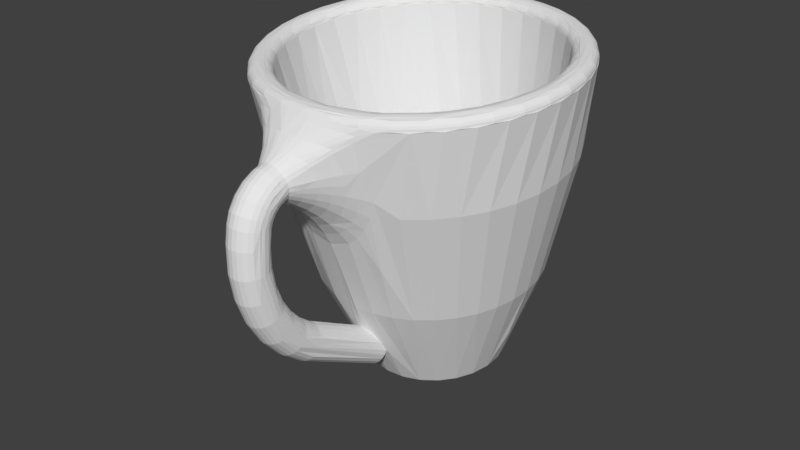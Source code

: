 # Source: Mug.blend  (saved by Blender 2.79.0; exported with 4.5.12 LTS)
import bpy
from mathutils import Matrix  # noqa: F401  (used for matrix-valued properties, if any)

bpy.ops.wm.read_factory_settings(use_empty=True)
scene = bpy.context.scene
scene.name = 'Scene'

# ---- collections
col_collection_1 = bpy.data.collections.new('Collection 1'); scene.collection.children.link(col_collection_1)

# ---- world
world_world = bpy.data.worlds.new('World'); scene.world = world_world
world_world.color = (0.05088, 0.05088, 0.05088)
world_world.use_sun_shadow = False
world_world.sun_shadow_jitter_overblur = 0.0
world_world.cycles.sampling_method = 'MANUAL'

# ---- meshes
me_mug = bpy.data.meshes.new('Mug')
me_mug.from_pydata([(4.555, -9.14, 3.129), (4.698, -9.169, 3.379), (4.364, -9.29, 3.078), (4.608, -9.283, 3.455), (4.486, -9.374, 3.515), (4.761, -8.903, 3.202), (4.751, -9.039, 3.293), (4.303, -9.334, 3.107), (4.339, -9.436, 3.557), (4.23, -9.363, 3.127), (4.179, -9.465, 3.575), (4.151, -9.377, 3.136), (4.015, -9.458, 3.571), (4.07, -9.373, 3.134), (3.858, -9.417, 3.544), (3.992, -9.352, 3.12), (3.72, -9.343, 3.495), (3.924, -9.316, 3.096), (3.869, -9.267, 3.063), (3.609, -9.242, 3.428), (3.532, -9.121, 3.348), (3.679, -9.09, 3.107), (3.495, -8.988, 3.259), (3.501, -8.852, 3.168), (3.56, -8.54, 3.309), (3.67, -8.267, 3.438), (3.744, -8.151, 3.495), (3.835, -8.047, 3.547), (3.963, -6.646, 5.566), (3.948, -7.965, 3.59), (4.012, -7.935, 3.606), (4.128, -6.628, 5.554), (4.081, -7.917, 3.616), (4.153, -7.913, 3.621), (4.224, -7.922, 3.619), (4.293, -7.945, 3.611), (4.356, -7.979, 3.598), (4.465, -8.07, 3.56), (4.56, -8.193, 3.507), (4.64, -8.344, 3.441), (4.677, -6.893, 5.73), (4.701, -8.516, 3.367), (4.741, -7.021, 5.814), (3.81, -7.616, 6.21), (3.678, -7.531, 6.154), (3.578, -7.422, 6.081), (3.514, -7.294, 5.996), (6.611, 0.431, 4.944), (6.039, 0.09146, 5.246), (5.527, -0.2493, 5.642), (5.758, -0.919, 5.411), (5.47, -0.9595, 5.69), (5.723, -1.315, 5.367), (5.442, -1.276, 5.655), (5.638, -1.696, 5.333), (5.372, -1.58, 5.626), (5.479, -2.11, 5.304), (5.241, -1.91, 5.598), (5.274, -2.461, 5.283), (5.073, -2.19, 5.575), (4.782, -2.948, 5.255), (4.667, -2.579, 5.54), (4.241, -3.141, 5.238), (4.219, -2.734, 5.52), (3.696, -3.041, 5.23), (3.767, -2.652, 5.519), (3.186, -2.65, 5.234), (3.348, -2.338, 5.535), (2.771, -1.972, 5.259), (3.008, -1.798, 5.568), (2.631, -1.54, 5.287), (2.893, -1.455, 5.594), (2.559, -1.074, 5.33), (2.834, -1.084, 5.63), (2.56, -0.6018, 5.389), (2.836, -0.7067, 5.676), (2.77, -0.2533, 5.59), (3.188, -0.5891, 6.098), (3.085, -0.8124, 5.985), (3.305, -0.9181, 6.316), (3.304, -1.116, 6.295), (3.493, -1.064, 6.661), (3.507, -1.22, 6.646), (3.337, -1.31, 6.275), (3.559, -1.367, 6.632), (3.402, -1.491, 6.257), (3.218, -1.638, 5.902), (5.089, -0.5834, 6.123), (5.207, -1.003, 5.992), (5.185, -1.243, 5.966), (5.13, -1.473, 5.943), (5.027, -1.724, 5.919), (4.894, -1.937, 5.897), (4.567, -2.237, 5.862), (4.198, -2.358, 5.843), (3.826, -2.292, 5.846), (3.487, -2.049, 5.867), (4.735, -0.9028, 6.677), (4.762, -1.057, 6.662), (4.75, -1.213, 6.647), (4.955, -1.216, 6.298), (4.915, -1.377, 6.282), (4.699, -1.361, 6.633), (4.839, -1.553, 6.263), (4.614, -1.492, 6.62), (4.739, -1.706, 6.246), (4.499, -1.598, 6.61), (4.483, -1.926, 6.218), (4.362, -1.673, 6.602), (4.21, -1.713, 6.598), (4.179, -2.018, 6.204), (4.053, -1.713, 6.598), (3.9, -1.676, 6.602), (3.871, -1.966, 6.208), (3.762, -1.602, 6.609), (3.603, -1.784, 6.228), (3.646, -1.497, 6.619), (3.518, -0.9099, 6.676), (2.273, 0.08944, 5.165), (2.258, -1.069, 5.054), (2.345, -1.633, 5.004), (2.51, -2.156, 4.977), (2.735, -2.61, 4.967), (3.003, -2.981, 4.969), (3.299, -3.263, 4.975), (3.613, -3.456, 4.983), (4.265, -3.575, 4.999), (4.911, -3.34, 5.01), (5.215, -3.089, 5.016), (5.496, -2.748, 5.024), (5.739, -2.323, 5.039), (5.927, -1.821, 5.067), (6.069, -0.8821, 5.157), (1.708, 0.431, 4.832), (3.149, -3.663, 4.761), (3.519, -3.892, 4.781), (4.29, -4.032, 4.807), (5.052, -3.752, 4.808), (5.409, -3.454, 4.803), (5.737, -3.05, 4.799), (6.019, -2.546, 4.805), (6.236, -1.954, 4.829), (3.129, -1.378, 5.924), (2.091, 0.5144, 5.012), (2.282, 0.2963, 5.149), (2.79, -0.09044, 5.571), (3.227, -0.4461, 6.09), (3.582, -0.7616, 6.691), (3.683, -0.6345, 6.703), (3.373, -0.3504, 6.16), (3.008, -0.01835, 5.684), (2.596, 0.3577, 5.283), (2.596, 0.587, 5.179), (3.0, 0.4132, 5.407), (3.694, 0.6539, 5.372), (4.607, 0.6538, 5.392), (4.527, 0.4659, 5.555), (4.862, 0.4507, 5.527), (4.418, 0.1163, 5.908), (4.664, 0.09749, 5.883), (4.313, -0.1934, 6.298), (4.475, -0.2133, 6.282), (4.285, -0.4735, 6.718), (4.436, -0.5333, 6.713), (3.813, -0.537, 6.712), (3.572, -0.2687, 6.226), (3.298, 0.04902, 5.789), (3.678, 0.1014, 5.873), (3.857, 0.1149, 5.897), (3.963, -0.4754, 6.718), (3.826, -0.21, 6.278), (3.945, -0.1954, 6.292), (4.2, 0.123, 5.914), (4.124, -0.4538, 6.72), (4.17, -0.1865, 6.302), (4.567, -0.6294, 6.703), (4.806, -0.3023, 6.212), (4.621, -0.2434, 6.258), (4.881, 0.07008, 5.846), (5.158, 0.4284, 5.485), (5.028, 0.6389, 5.36), (4.954, -0.3747, 6.16), (4.669, -0.7552, 6.691), (5.068, -0.4555, 6.104), (5.537, -0.09757, 5.607), (6.075, 0.2872, 5.21), (6.221, 0.5142, 5.106), (5.829, 0.3382, 5.311), (5.711, 0.5867, 5.249), (5.528, 0.3866, 5.404), (5.395, 0.616, 5.311), (5.151, 0.01945, 5.774), (5.367, -0.03809, 5.693), (-0.9136, 0.7529, -0.9408), (-0.9605, 0.7322, -0.9224), (-0.9982, 0.7529, 0.0), (-1.041, 0.7322, 3.253e-16), (-0.9605, 0.7322, 0.9224), (-1.107, 0.6817, 3.293e-16), (-1.025, 0.6817, 0.9338), (-1.157, 0.616, 3.324e-16), (-1.075, 0.616, 0.9426), (-1.189, 0.5394, 3.343e-16), (-1.106, 0.5394, 0.9481), (-1.2, 0.4572, 3.35e-16), (-1.117, 0.4572, 0.95), (-1.193, 0.431, 0.2572), (-1.067, 0.431, 1.192), (-0.7209, 0.7322, -1.817), (-0.6623, 0.7529, -1.851), (-0.3296, 0.7322, -2.656), (0.2015, 0.7322, -3.414), (0.3028, 0.7529, -3.467), (0.8563, 0.7322, -4.069), (1.615, 0.7322, -4.6), (1.774, 0.7529, -4.64), (2.454, 0.7322, -4.992), (3.348, 0.7322, -5.231), (3.563, 0.7529, -5.221), (4.271, 0.7322, -5.312), (4.507, 0.7529, -5.264), (5.193, 0.7322, -5.231), (5.443, 0.7529, -5.137), (6.088, 0.7322, -4.992), (6.342, 0.7529, -4.845), (6.927, 0.7322, -4.6), (7.173, 0.7529, -4.397), (7.685, 0.7322, -4.069), (7.912, 0.7529, -3.808), (8.34, 0.7322, -3.414), (8.533, 0.7529, -3.097), (8.871, 0.7322, -2.656), (9.018, 0.7529, -2.286), (9.262, 0.7322, -1.817), (9.35, 0.7529, -1.402), (9.502, 0.7322, -0.9224), (9.519, 0.7529, -0.4723), (9.583, 0.7322, 3.253e-16), (9.519, 0.7529, 0.4723), (9.502, 0.7322, 0.9224), (9.35, 0.7529, 1.402), (9.262, 0.7322, 1.817), (9.018, 0.7529, 2.286), (8.871, 0.7322, 2.656), (8.34, 0.7322, 3.414), (7.912, 0.7529, 3.808), (7.685, 0.7322, 4.069), (6.927, 0.7322, 4.6), (6.342, 0.7529, 4.845), (6.088, 0.7322, 4.992), (5.193, 0.7322, 5.231), (4.507, 0.7529, 5.264), (4.271, 0.7322, 5.312), (3.563, 0.7529, 5.221), (3.348, 0.7322, 5.231), (2.643, 0.7529, 5.011), (2.454, 0.7322, 4.992), (1.774, 0.7529, 4.64), (1.615, 0.7322, 4.6), (0.9856, 0.7529, 4.119), (0.8563, 0.7322, 4.069), (0.3028, 0.7529, 3.467), (0.2015, 0.7322, 3.414), (-0.2524, 0.7529, 2.702), (-0.3296, 0.7322, 2.656), (-0.6623, 0.7529, 1.851), (-0.7209, 0.7322, 1.817), (-0.9136, 0.7529, 0.9408), (0.9159, 0.431, 4.32), (1.535, 0.4572, 4.738), (1.541, 0.5394, 4.728), (2.414, 0.616, 5.101), (2.431, 0.6817, 5.053), (3.337, 0.6817, 5.296), (4.271, 0.6817, 5.378), (5.205, 0.6817, 5.296), (6.127, 0.616, 5.101), (6.11, 0.6817, 5.053), (6.138, 0.5394, 5.131), (7.426, 0.431, 4.468), (7.006, 0.4572, 4.738), (7.001, 0.5394, 4.728), (6.985, 0.616, 4.701), (6.96, 0.6817, 4.657), (7.787, 0.4572, 4.191), (8.147, 0.431, 3.859), (8.462, 0.4572, 3.517), (8.752, 0.431, 3.136), (9.009, 0.4572, 2.735), (9.224, 0.431, 2.319), (9.412, 0.4572, 1.871), (9.549, 0.431, 1.434), (9.658, 0.4572, 0.95), (9.717, 0.431, 0.5052), (9.741, 0.4572, 3.35e-16), (9.723, 0.431, -0.4381), (9.658, 0.4572, -0.95), (9.566, 0.431, -1.368), (9.412, 0.4572, -1.871), (9.253, 0.431, -2.258), (9.009, 0.4572, -2.735), (8.79, 0.431, -3.081), (8.462, 0.4572, -3.517), (8.194, 0.431, -3.811), (7.787, 0.4572, -4.191), (7.481, 0.431, -4.429), (7.006, 0.4572, -4.738), (6.672, 0.431, -4.914), (6.142, 0.4572, -5.141), (5.792, 0.431, -5.254), (5.221, 0.4572, -5.388), (4.866, 0.431, -5.437), (4.271, 0.4572, -5.471), (3.923, 0.431, -5.459), (3.321, 0.4572, -5.388), (2.99, 0.431, -5.318), (2.4, 0.4572, -5.141), (2.096, 0.431, -5.019), (1.535, 0.4572, -4.738), (1.266, 0.431, -4.57), (0.7542, 0.4572, -4.191), (0.525, 0.431, -3.986), (0.07994, 0.4572, -3.517), (-0.1042, 0.431, -3.283), (-0.467, 0.4572, -2.735), (-0.6032, 0.431, -2.482), (-0.87, 0.4572, -1.871), (-0.9573, 0.431, -1.608), (-1.117, 0.4572, -0.95), (-1.156, 0.431, -0.6855), (-0.87, 0.4572, 1.871), (-0.7831, 0.431, 2.092), (-0.467, 0.4572, 2.735), (-0.3485, 0.431, 2.929), (0.07994, 0.4572, 3.517), (0.2235, 0.431, 3.679), (0.7542, 0.4572, 4.191), (4.271, 0.6817, -5.378), (3.337, 0.6817, -5.296), (2.431, 0.6817, -5.053), (1.582, 0.6817, -4.657), (0.814, 0.6817, -4.12), (0.1512, 0.6817, -3.457), (-0.3865, 0.6817, -2.689), (-0.7827, 0.6817, -1.839), (-1.025, 0.6817, -0.9338), (4.271, 0.616, -5.428), (3.328, 0.616, -5.346), (2.414, 0.616, -5.101), (1.557, 0.616, -4.701), (0.7816, 0.616, -4.158), (0.1125, 0.616, -3.489), (-0.4302, 0.616, -2.714), (-0.8301, 0.616, -1.857), (-1.075, 0.616, -0.9426), (5.205, 0.6817, -5.296), (6.11, 0.6817, -5.053), (6.96, 0.6817, -4.657), (7.727, 0.6817, -4.12), (8.39, 0.6817, -3.457), (8.928, 0.6817, -2.689), (9.324, 0.6817, -1.839), (9.567, 0.6817, -0.9338), (9.648, 0.6817, 3.293e-16), (9.567, 0.6817, 0.9338), (9.324, 0.6817, 1.839), (8.928, 0.6817, 2.689), (8.39, 0.6817, 3.457), (7.727, 0.6817, 4.12), (4.271, 0.5394, -5.46), (3.323, 0.5394, -5.377), (2.403, 0.5394, -5.131), (1.541, 0.5394, -4.728), (0.7612, 0.5394, -4.183), (0.08822, 0.5394, -3.51), (-0.4577, 0.5394, -2.73), (-0.8599, 0.5394, -1.867), (-1.106, 0.5394, -0.9481), (5.213, 0.616, -5.346), (6.127, 0.616, -5.101), (6.985, 0.616, -4.701), (7.76, 0.616, -4.158), (8.429, 0.616, -3.489), (8.972, 0.616, -2.714), (9.372, 0.616, -1.857), (9.616, 0.616, -0.9426), (9.699, 0.616, 3.324e-16), (9.616, 0.616, 0.9426), (9.372, 0.616, 1.857), (8.972, 0.616, 2.714), (8.429, 0.616, 3.489), (7.76, 0.616, 4.158), (5.219, 0.5394, -5.377), (6.138, 0.5394, -5.131), (7.001, 0.5394, -4.728), (7.78, 0.5394, -4.183), (8.453, 0.5394, -3.51), (8.999, 0.5394, -2.73), (9.401, 0.5394, -1.867), (9.648, 0.5394, -0.9481), (9.731, 0.5394, 3.343e-16), (9.648, 0.5394, 0.9481), (9.401, 0.5394, 1.867), (8.999, 0.5394, 2.73), (8.453, 0.5394, 3.51), (7.78, 0.5394, 4.183), (1.582, 0.6817, 4.657), (1.557, 0.616, 4.701), (0.7816, 0.616, 4.158), (0.7612, 0.5394, 4.183), (0.08822, 0.5394, 3.51), (0.814, 0.6817, 4.12), (0.1125, 0.616, 3.489), (-0.4577, 0.5394, 2.73), (0.1512, 0.6817, 3.457), (-0.4302, 0.616, 2.714), (-0.8599, 0.5394, 1.867), (-0.3865, 0.6817, 2.689), (-0.8301, 0.616, 1.857), (-0.7827, 0.6817, 1.839), (1.789, -10.45, 0.6371), (1.709, -10.45, 0.0), (0.2904, -6.889, 2.437e-16), (0.3508, -6.889, -0.6912), (-0.8115, -2.534, 3.112e-16), (-0.7343, -2.534, -0.8825), (2.026, -10.45, 1.234), (1.222, -6.889, 2.559), (1.712, -6.889, 3.049), (2.281, -6.889, 3.447), (5.847, -4.731, 4.331), (6.812, -2.534, 4.401), (7.538, -2.534, 3.893), (2.403, -10.45, 1.754), (2.898, -10.45, 2.163), (3.479, -10.45, 2.436), (3.275, -6.889, 3.854), (4.11, -10.45, 2.557), (4.122, -9.287, 3.077), (4.751, -10.45, 2.516), (4.827, -8.997, 3.153), (4.962, -6.889, 3.92), (4.271, -6.889, 3.98), (5.362, -10.45, 2.318), (5.904, -10.45, 1.974), (7.32, -6.889, 2.559), (7.718, -6.889, 1.99), (9.047, -2.534, 1.738), (9.276, -2.534, 0.8825), (6.343, -10.45, 1.506), (8.011, -6.889, 1.361), (9.353, -2.534, 3.112e-16), (6.653, -10.45, 0.9431), (8.191, -6.889, 0.6912), (9.276, -2.534, -0.8825), (6.812, -10.45, 0.3211), (7.472, -8.997, 1.96e-16), (6.812, -10.45, -0.3211), (6.653, -10.45, -0.9431), (7.718, -6.889, -1.99), (7.32, -6.889, -2.559), (7.538, -2.534, -3.893), (6.812, -2.534, -4.401), (6.343, -10.45, -1.506), (6.829, -6.889, -3.049), (6.009, -2.534, -4.776), (5.904, -10.45, -1.974), (6.261, -6.889, -3.447), (5.153, -2.534, -5.005), (5.362, -10.45, -2.318), (4.751, -10.45, -2.516), (4.271, -6.889, -3.98), (3.58, -6.889, -3.92), (2.533, -2.534, -4.776), (1.73, -2.534, -4.401), (4.11, -10.45, -2.557), (3.715, -8.997, -3.153), (2.909, -6.889, -3.74), (1.004, -2.534, -3.893), (3.479, -10.45, -2.436), (2.281, -6.889, -3.447), (0.3775, -2.534, -3.267), (2.898, -10.45, -2.163), (2.213, -8.997, -2.452), (2.403, -10.45, -1.754), (2.026, -10.45, -1.234), (0.5304, -6.889, -1.361), (1.789, -10.45, -0.6371), (1.004, -2.534, 3.893), (0.3775, -2.534, 3.267), (-0.1306, -2.534, 2.541), (-0.505, -2.534, 1.738), (-0.7343, -2.534, 0.8825), (4.962, -6.889, -3.92), (5.632, -6.889, -3.74), (4.271, -2.534, -5.082), (3.388, -2.534, -5.005), (0.3508, -6.889, 0.6912), (0.5304, -6.889, 1.361), (0.8236, -6.889, 1.99), (5.632, -6.889, 3.74), (6.261, -6.889, 3.447), (6.829, -6.889, 3.049), (8.164, -2.534, 3.267), (8.672, -2.534, 2.541), (8.251, -6.889, 2.437e-16), (9.047, -2.534, -1.738), (8.191, -6.889, -0.6912), (8.011, -6.889, -1.361), (8.672, -2.534, -2.541), (8.164, -2.534, -3.267), (1.712, -6.889, -3.049), (-0.1306, -2.534, -2.541), (1.222, -6.889, -2.559), (0.8236, -6.889, -1.99), (-0.505, -2.534, -1.738), (4.762, -6.922, 6.228), (4.677, -7.171, 6.426), (4.577, -7.274, 6.508), (4.445, -7.352, 6.571), (4.292, -7.402, 6.61), (4.128, -7.419, 6.624), (3.963, -7.402, 6.61), (3.81, -7.352, 6.571), (3.678, -7.274, 6.508), (3.578, -7.171, 6.426), (3.578, -6.674, 6.03), (3.678, -6.571, 5.948), (3.81, -6.493, 5.885), (3.963, -6.443, 5.845), (4.128, -6.426, 5.832), (4.292, -6.443, 5.845), (4.445, -6.493, 5.885), (4.577, -6.571, 5.948), (4.677, -6.674, 6.03), (4.741, -1.925, 7.907), (4.762, -1.973, 7.75), (4.741, -2.022, 7.593), (4.677, -2.571, 7.57), (4.677, -2.068, 7.447), (4.577, -2.595, 7.44), (4.577, -2.107, 7.321), (4.445, -2.613, 7.341), (4.445, -2.136, 7.225), (4.292, -2.624, 7.279), (4.292, -2.155, 7.164), (4.128, -2.628, 7.257), (4.128, -2.162, 7.143), (3.963, -2.624, 7.279), (3.963, -2.155, 7.164), (3.81, -2.613, 7.341), (3.81, -2.136, 7.225), (3.678, -2.595, 7.44), (3.678, -2.107, 7.321), (3.578, -2.571, 7.57), (3.578, -2.068, 7.447), (3.514, -2.022, 7.593), (3.493, -1.973, 7.75), (3.514, -1.925, 7.907), (3.578, -2.458, 8.195), (3.578, -1.879, 8.053), (3.678, -2.434, 8.324), (3.678, -1.84, 8.179), (3.81, -2.416, 8.423), (3.81, -1.81, 8.275), (3.963, -2.405, 8.486), (3.963, -1.792, 8.336), (4.128, -2.401, 8.507), (4.128, -1.785, 8.356), (4.292, -2.405, 8.486), (4.292, -1.792, 8.336), (4.445, -2.416, 8.423), (4.445, -1.81, 8.275), (4.577, -2.434, 8.324), (4.577, -1.84, 8.179), (4.677, -2.458, 8.195), (4.677, -1.879, 8.053), (4.128, -3.334, 7.321), (4.128, -4.04, 7.257), (3.963, -4.044, 7.279), (3.963, -4.731, 7.089), (3.81, -4.753, 7.148), (3.81, -5.406, 6.834), (3.678, -5.458, 6.921), (3.678, -6.058, 6.484), (3.578, -6.145, 6.583), (4.292, -3.334, 7.343), (4.292, -4.044, 7.279), (4.128, -4.724, 7.069), (4.292, -4.731, 7.089), (4.128, -5.362, 6.761), (4.292, -5.374, 6.78), (4.128, -5.936, 6.344), (4.292, -5.95, 6.361), (3.963, -3.334, 7.343), (3.963, -5.95, 6.361), (3.963, -5.374, 6.78), (4.445, -3.334, 7.406), (4.445, -4.055, 7.341), (4.445, -4.753, 7.148), (4.445, -5.406, 6.834), (4.445, -5.992, 6.408), (4.577, -3.334, 7.507), (4.577, -4.073, 7.44), (4.577, -4.789, 7.243), (4.577, -5.458, 6.921), (4.577, -6.058, 6.484), (4.677, -3.334, 7.638), (4.677, -4.097, 7.57), (4.677, -4.835, 7.366), (4.677, -5.525, 7.034), (4.677, -6.145, 6.583), (4.741, -3.334, 7.792), (4.741, -4.889, 7.509), (4.741, -6.246, 6.699), (4.762, -3.334, 7.956), (4.762, -4.947, 7.663), (4.741, -3.334, 8.12), (4.741, -5.004, 7.817), (4.741, -6.462, 6.946), (4.677, -3.334, 8.273), (4.677, -4.21, 8.195), (4.677, -5.058, 7.961), (4.677, -5.851, 7.579), (4.677, -6.563, 7.062), (4.577, -3.334, 8.405), (4.577, -4.234, 8.324), (4.577, -5.104, 8.084), (4.577, -5.918, 7.692), (4.577, -6.649, 7.161), (4.445, -3.334, 8.506), (4.445, -4.252, 8.423), (4.445, -5.14, 8.178), (4.445, -5.97, 7.778), (4.445, -6.716, 7.237), (4.292, -3.334, 8.569), (4.292, -4.263, 8.486), (4.292, -5.162, 8.238), (4.292, -6.003, 7.833), (4.292, -6.757, 7.285), (4.128, -3.334, 8.591), (4.128, -4.267, 8.507), (4.128, -5.17, 8.258), (4.128, -6.014, 7.851), (4.128, -6.772, 7.301), (3.963, -3.334, 8.569), (3.963, -4.263, 8.486), (3.963, -5.162, 8.238), (3.963, -6.003, 7.833), (3.963, -6.757, 7.285), (3.81, -3.334, 8.506), (3.81, -4.252, 8.423), (3.81, -5.14, 8.178), (3.81, -5.97, 7.778), (3.81, -6.716, 7.237), (3.678, -3.334, 8.405), (3.678, -4.234, 8.324), (3.678, -5.104, 8.084), (3.678, -5.918, 7.692), (3.678, -6.649, 7.161), (3.578, -3.334, 8.273), (3.578, -4.21, 8.195), (3.578, -5.058, 7.961), (3.578, -5.851, 7.579), (3.578, -6.563, 7.062), (3.514, -3.334, 8.12), (3.514, -4.183, 8.044), (3.514, -5.004, 7.817), (3.514, -5.772, 7.447), (3.514, -6.462, 6.946), (3.493, -3.334, 7.956), (3.493, -4.947, 7.663), (3.493, -6.354, 6.823), (3.514, -3.334, 7.792), (3.514, -4.889, 7.509), (3.514, -6.246, 6.699), (3.578, -3.334, 7.638), (3.578, -4.097, 7.57), (3.578, -4.835, 7.366), (3.578, -5.525, 7.034), (3.678, -3.334, 7.507), (3.678, -4.073, 7.44), (3.678, -4.789, 7.243), (3.81, -3.334, 7.406), (3.81, -4.055, 7.341), (3.81, -5.992, 6.408), (4.741, -1.633, 7.779), (4.677, -1.556, 7.912), (4.577, -1.49, 8.026), (4.445, -1.44, 8.113), (4.292, -1.408, 8.168), (4.128, -1.397, 8.187), (3.963, -1.408, 8.168), (3.81, -1.44, 8.113), (3.678, -1.49, 8.026), (3.578, -1.556, 7.912), (3.514, -1.633, 7.779), (3.514, -1.797, 7.494), (3.578, -1.874, 7.362), (3.678, -1.939, 7.248), (3.81, -1.99, 7.16), (3.963, -2.022, 7.105), (4.128, -2.032, 7.087), (4.292, -2.022, 7.105), (4.445, -1.99, 7.16), (4.577, -1.939, 7.248), (4.677, -1.874, 7.362), (4.741, -1.797, 7.494), (3.578, -0.8165, 6.948), (3.678, -0.6894, 6.982), (3.81, -0.592, 7.008), (3.963, -0.5307, 7.024), (4.128, -0.5098, 7.03), (4.292, -0.5307, 7.024), (4.445, -0.592, 7.008), (4.577, -0.6894, 6.982), (4.677, -0.8165, 6.948), (4.741, -1.282, 6.823), (4.677, -1.43, 6.783), (4.577, -1.557, 6.749), (4.445, -1.654, 6.723), (4.292, -1.716, 6.707), (4.128, -1.737, 6.701), (3.963, -1.716, 6.707), (3.81, -1.654, 6.723), (3.678, -1.557, 6.749), (3.578, -1.43, 6.783), (3.514, -1.282, 6.823), (3.493, -1.123, 6.866), (3.514, -0.9644, 6.908), (4.128, -1.901, 6.986), (4.292, -1.886, 7.001), (4.292, -1.781, 6.865), (4.445, -1.726, 6.897), (4.128, -1.8, 6.854), (3.963, -1.886, 7.001), (3.963, -1.781, 6.865), (4.445, -1.841, 7.046), (4.577, -1.769, 7.117), (4.577, -1.639, 6.947), (4.677, -1.676, 7.21), (4.677, -1.525, 7.013), (4.741, -1.568, 7.319), (4.741, -1.392, 7.09), (4.762, -1.452, 7.435), (4.741, -1.336, 7.551), (4.741, -1.108, 7.254), (4.677, -1.227, 7.659), (4.677, -0.9751, 7.331), (4.577, -1.134, 7.752), (4.577, -0.8612, 7.396), (4.445, -1.063, 7.824), (4.445, -0.7738, 7.447), (4.292, -1.018, 7.869), (4.292, -0.7188, 7.478), (4.128, -1.003, 7.884), (4.128, -0.7001, 7.489), (3.963, -1.018, 7.869), (3.963, -0.7188, 7.478), (3.81, -1.063, 7.824), (3.81, -0.7738, 7.447), (3.678, -1.134, 7.752), (3.678, -0.8612, 7.396), (3.578, -1.227, 7.659), (3.578, -0.9751, 7.331), (3.514, -1.336, 7.551), (3.514, -1.108, 7.254), (3.514, -1.392, 7.09), (3.578, -1.676, 7.21), (3.578, -1.525, 7.013), (3.678, -1.769, 7.117), (3.678, -1.639, 6.947), (3.81, -1.841, 7.046), (3.81, -1.726, 6.897), (-0.4649, 0.7264, -0.8853), (-0.6571, 0.7716, -0.2093), (-0.547, 0.7264, 0.0), (-0.6216, 0.7716, 0.6265), (-0.4649, 0.7264, 0.8853), (-0.4454, 0.7716, 1.444), (-0.2216, 0.7264, 1.74), (-0.1335, 0.7716, 2.221), (0.1747, 0.7264, 2.536), (0.3052, 0.7716, 2.933), (0.7104, 0.7264, 3.246), (0.8579, 0.7716, 3.561), (1.367, 0.7264, 3.845), (1.509, 0.7716, 4.086), (2.123, 0.7264, 4.313), (2.952, 0.7264, 4.634), (3.028, 0.7716, 4.773), (3.826, 0.7264, 4.797), (4.689, 0.7716, 4.915), (3.841, 0.79, 5.054), (3.829, 0.7716, 5.193), (4.713, 0.7716, 5.193), (-0.2216, 0.7264, -1.74), (-0.3059, 0.7716, -1.839), (0.1747, 0.7264, -2.536), (0.5682, 0.7716, -3.259), (0.4633, 0.79, -3.351), (1.729, 0.7716, -4.55), (3.39, 0.7716, -5.137), (4.271, 0.7716, -5.212), (5.152, 0.7716, -5.137), (6.007, 0.7716, -4.914), (6.813, 0.7716, -4.55), (7.545, 0.7716, -4.055), (8.183, 0.7716, -3.443), (8.709, 0.7716, -2.733), (9.107, 0.7716, -1.943), (9.366, 0.7716, -1.098), (9.478, 0.7716, -0.2212), (9.44, 0.7716, 0.662), (8.925, 0.7716, 2.346), (7.873, 0.7716, 3.767), (6.418, 0.7716, 4.749), (6.36, 0.79, 4.622), (5.584, 0.7716, 5.044), (5.549, 0.79, 4.908), (0.7104, 0.7264, -3.246), (1.797, 0.79, -4.428), (1.367, 0.7264, -3.845), (1.865, 0.7716, -4.306), (2.123, 0.7264, -4.313), (2.628, 0.7716, -4.651), (3.414, 0.79, -4.999), (2.952, 0.7264, -4.634), (3.437, 0.7716, -4.861), (4.271, 0.79, -5.072), (3.826, 0.7264, -4.797), (4.271, 0.7716, -4.932), (5.128, 0.79, -4.999), (4.715, 0.7264, -4.797), (5.104, 0.7716, -4.861), (5.589, 0.7264, -4.634), (5.914, 0.7716, -4.651), (6.744, 0.79, -4.428), (6.418, 0.7264, -4.313), (6.676, 0.7716, -4.306), (7.174, 0.7264, -3.845), (8.078, 0.79, -3.351), (7.831, 0.7264, -3.246), (7.973, 0.7716, -3.259), (8.59, 0.79, -2.659), (8.367, 0.7264, -2.536), (8.847, 0.7716, -1.839), (8.763, 0.7264, -1.74), (9.006, 0.7264, -0.8853), (9.199, 0.7716, -0.2093), (9.088, 0.7264, 0.0), (9.163, 0.7716, 0.6265), (9.006, 0.7264, 0.8853), (8.987, 0.7716, 1.444), (8.763, 0.7264, 1.74), (8.675, 0.7716, 2.221), (8.367, 0.7264, 2.536), (8.236, 0.7716, 2.933), (7.831, 0.7264, 3.246), (7.682, 0.7716, 3.562), (7.174, 0.7264, 3.845), (6.418, 0.7264, 4.313), (6.302, 0.7716, 4.494), (5.589, 0.7264, 4.634), (4.715, 0.7264, 4.797), (-0.8989, 0.7716, 0.662), (-0.9364, 0.7716, -0.2212), (-0.8241, 0.7716, -1.098), (-0.5653, 0.7716, -1.943), (0.3584, 0.7716, -3.443), (-0.7127, 0.7716, 1.526), (-0.3831, 0.7716, 2.346), (0.08043, 0.7716, 3.099), (0.6645, 0.7716, 3.763), (1.352, 0.7716, 4.318), (2.124, 0.7716, 4.749), (2.957, 0.7716, 5.044), (-0.7968, 0.79, -0.2153), (-0.7603, 0.79, 0.6442), (-0.2583, 0.79, 2.283), (0.7612, 0.79, 3.662), (2.182, 0.79, 4.622), (2.993, 0.79, 4.908), (-0.4356, 0.79, -1.891), (9.229, 0.79, -1.069), (9.302, 0.79, 0.6442), (8.8, 0.79, 2.283), (8.349, 0.79, 3.016), (7.778, 0.79, 3.664), (-0.296, 0.4721, -0.8802), (-0.3477, 0.5285, -0.6256), (-0.3801, 0.4721, 0.0), (-0.3852, 0.5285, 0.2091), (-0.296, 0.4721, 0.8802), (-0.273, 0.5285, 1.037), (-0.04693, 0.4721, 1.729), (-0.0148, 0.5285, 1.832), (0.3582, 0.4721, 2.514), (0.3811, 0.5285, 2.568), (0.9048, 0.4721, 3.209), (0.8985, 0.5285, 3.217), (1.531, 0.5285, 3.771), (0.8767, 0.605, 3.24), (1.513, 0.605, 3.796), (0.8414, 0.6708, 3.276), (1.483, 0.6708, 3.837), (0.795, 0.7213, 3.323), (1.444, 0.7213, 3.89), (-0.1617, 0.5285, -1.44), (-0.04693, 0.4721, -1.729), (0.1666, 0.5285, -2.209), (0.3582, 0.4721, -2.514), (0.6269, 0.5285, -2.906), (0.9048, 0.4721, -3.209), (1.204, 0.5285, -3.51), (1.573, 0.4721, -3.788), (1.88, 0.5285, -4.001), (2.339, 0.4721, -4.231), (2.633, 0.5285, -4.363), (3.174, 0.4721, -4.52), (3.439, 0.5285, -4.586), (4.049, 0.4721, -4.646), (4.271, 0.5285, -4.661), (4.933, 0.4721, -4.603), (5.103, 0.5285, -4.586), (5.792, 0.4721, -4.395), (5.908, 0.5285, -4.363), (6.596, 0.4721, -4.028), (6.661, 0.5285, -4.001), (7.316, 0.4721, -3.515), (7.337, 0.5285, -3.51), (7.915, 0.5285, -2.906), (7.939, 0.605, -2.926), (8.403, 0.605, -2.224), (8.447, 0.6708, -2.247), (8.781, 0.6708, -1.466), (8.971, 0.6708, -0.6366), (8.733, 0.605, -1.45), (8.921, 0.605, -0.6299), (8.703, 0.5285, -1.44), (8.889, 0.5285, -0.6256), (8.733, 0.4721, -1.31), (8.901, 0.4721, -0.4421), (7.927, 0.4721, -2.875), (8.375, 0.5285, -2.209), (8.405, 0.4721, -2.131), (8.927, 0.5285, 0.2091), (8.901, 0.4721, 0.4421), (8.814, 0.5285, 1.037), (8.733, 0.4721, 1.31), (8.556, 0.5285, 1.832), (8.405, 0.4721, 2.131), (8.16, 0.5285, 2.568), (7.927, 0.4721, 2.875), (7.639, 0.5285, 3.221), (7.316, 0.4721, 3.515), (7.01, 0.5285, 3.771), (6.596, 0.4721, 4.028), (6.293, 0.5285, 4.199), (5.792, 0.4721, 4.395), (5.511, 0.5285, 4.493), (4.933, 0.4721, 4.603), (4.689, 0.5285, 4.642), (4.049, 0.4721, 4.646), (3.853, 0.5285, 4.642), (3.174, 0.4721, 4.52), (3.031, 0.5285, 4.493), (2.339, 0.4721, 4.231), (2.249, 0.5285, 4.199), (1.573, 0.4721, 3.788), (-0.5329, 0.7213, 0.2157), (-0.4672, 0.6708, 0.2128), (-0.4291, 0.6708, -0.6366), (-0.3024, 0.7213, -1.486), (-0.2399, 0.6708, -1.466), (0.09429, 0.6708, -2.247), (-0.1919, 0.605, -1.45), (0.1387, 0.605, -2.224), (-0.4172, 0.7213, 1.07), (-0.3531, 0.6708, 1.055), (-0.1508, 0.7213, 1.89), (-0.09036, 0.6708, 1.864), (0.2577, 0.7213, 2.649), (2.184, 0.7213, 4.332), (2.992, 0.7213, 4.635), (3.84, 0.7213, 4.789), (4.702, 0.7213, 4.789), (5.55, 0.7213, 4.635), (5.533, 0.6708, 4.572), (6.329, 0.6708, 4.273), (6.307, 0.605, 4.228), (7.029, 0.605, 3.796), (6.357, 0.7213, 4.332), (7.058, 0.6708, 3.837), (7.662, 0.605, 3.243), (7.097, 0.7213, 3.89), (7.699, 0.6708, 3.278), (8.187, 0.605, 2.585), (7.746, 0.7213, 3.323), (8.229, 0.6708, 2.613), (8.585, 0.605, 1.844), (8.284, 0.7213, 2.649), (8.632, 0.6708, 1.864), (8.845, 0.605, 1.044), (8.895, 0.6708, 1.055), (8.958, 0.605, 0.2105), (9.009, 0.6708, 0.2128), (7.979, 0.6708, -2.957), (7.358, 0.605, -3.534), (7.391, 0.6708, -3.572), (6.677, 0.605, -4.028), (6.703, 0.6708, -4.071), (5.92, 0.605, -4.393), (5.937, 0.6708, -4.44), (5.109, 0.605, -4.617), (5.118, 0.6708, -4.667), (4.271, 0.605, -4.692), (5.129, 0.7213, -4.731), (4.271, 0.7213, -4.809), (3.412, 0.7213, -4.731), (3.424, 0.6708, -4.667), (2.604, 0.6708, -4.44), (2.622, 0.605, -4.393), (1.864, 0.605, -4.028), (1.838, 0.6708, -4.071), (1.183, 0.605, -3.534), (1.15, 0.6708, -3.572), (0.6022, 0.605, -2.926), (0.5627, 0.6708, -2.957), (4.271, 0.6708, -4.743), (3.433, 0.605, -4.617), (-0.3791, 0.605, -0.6299), (-0.4168, 0.605, 0.2105), (-0.3039, 0.605, 1.044), (-0.04396, 0.605, 1.844), (0.3547, 0.605, 2.585), (0.3126, 0.6708, 2.613), (5.519, 0.605, 4.523), (4.696, 0.6708, 4.724), (4.691, 0.605, 4.673), (3.846, 0.6708, 4.724), (3.85, 0.605, 4.673), (3.009, 0.6708, 4.572), (3.022, 0.605, 4.523), (2.213, 0.6708, 4.273), (2.235, 0.605, 4.228), (2.423, -9.765, -0.495), (2.235, -9.481, -0.1887), (2.358, -9.765, 0.0), (2.235, -9.481, 0.1887), (2.423, -9.765, 0.495), (1.518, -7.521, 0.7832), (1.709, -7.521, 1.276), (0.3613, -3.45, 1.112), (0.6322, -3.45, 1.812), (2.614, -9.765, -0.9564), (1.518, -7.521, -0.7832), (1.421, -7.521, -0.2641), (0.3613, -3.45, -1.112), (0.2234, -3.45, -0.375), (2.639, -9.481, -1.232), (2.918, -9.765, -1.352), (3.314, -9.765, -1.656), (3.532, -9.481, -1.907), (3.237, -7.521, -2.669), (3.745, -7.521, -2.813), (3.621, -5.507, -3.476), (4.271, -5.507, -3.536), (4.271, -3.45, -4.065), (5.018, -3.45, -3.995), (8.318, -3.45, -0.375), (8.318, -3.45, 0.375), (7.121, -7.521, -0.2641), (7.121, -7.521, 0.2641), (6.307, -9.481, -0.1887), (6.307, -9.481, 0.1887), (6.183, -9.765, 0.0), (6.118, -9.765, 0.495), (3.776, -9.765, -1.848), (3.895, -9.481, -2.01), (4.271, -7.521, -2.862), (5.739, -3.45, -3.79), (4.271, -9.765, -1.913), (4.797, -7.521, -2.813), (6.411, -3.45, -3.456), (4.766, -9.765, -1.848), (5.009, -9.481, -1.907), (5.227, -9.765, -1.656), (6.199, -7.521, -2.115), (6.555, -7.521, -1.725), (7.909, -3.45, -1.812), (8.18, -3.45, -1.112), (5.623, -9.765, -1.352), (5.903, -9.481, -1.232), (6.833, -7.521, -1.276), (5.927, -9.765, -0.9564), (7.024, -7.521, -0.7832), (6.118, -9.765, -0.495), (5.927, -9.765, 0.9564), (7.024, -7.521, 0.7832), (8.18, -3.45, 1.112), (5.903, -9.481, 1.232), (5.623, -9.765, 1.352), (5.227, -9.765, 1.656), (5.009, -9.481, 1.907), (5.305, -7.521, 2.669), (4.797, -7.521, 2.813), (4.271, -5.507, 3.536), (4.271, -3.45, 4.065), (3.524, -3.45, 3.995), (4.766, -9.765, 1.848), (4.271, -7.521, 2.862), (3.621, -5.507, 3.476), (2.802, -3.45, 3.79), (4.271, -9.765, 1.913), (3.745, -7.521, 2.813), (2.131, -3.45, 3.456), (3.895, -9.481, 2.01), (3.776, -9.765, 1.848), (3.532, -9.481, 1.907), (3.314, -9.765, 1.656), (2.343, -7.521, 2.115), (1.987, -7.521, 1.725), (2.918, -9.765, 1.352), (2.639, -9.481, 1.232), (2.614, -9.765, 0.9564), (5.018, -3.45, 3.995), (5.777, -7.521, 2.433), (5.739, -3.45, 3.79), (6.199, -7.521, 2.115), (6.411, -3.45, 3.456), (6.555, -7.521, 1.725), (7.009, -3.45, 3.004), (6.833, -7.521, 1.276), (7.514, -3.45, 2.449), (7.909, -3.45, 1.812), (3.524, -3.45, -3.995), (2.764, -7.521, -2.433), (2.802, -3.45, -3.79), (2.343, -7.521, -2.115), (2.131, -3.45, -3.456), (1.987, -7.521, -1.725), (1.532, -3.45, -3.004), (1.709, -7.521, -1.276), (1.027, -3.45, -2.449), (0.6322, -3.45, -1.812), (1.421, -7.521, 0.2641), (0.2234, -3.45, 0.375), (5.305, -7.521, -2.669), (5.777, -7.521, -2.433), (7.009, -3.45, -3.004), (7.514, -3.45, -2.449), (3.237, -7.521, 2.669), (1.532, -3.45, 3.004), (2.764, -7.521, 2.433), (1.027, -3.45, 2.449), (2.393, -10.75, -0.5032), (1.775, -10.5, -0.3031), (1.775, -10.5, 0.3031), (1.92, -10.5, 0.8916), (2.201, -10.5, 1.428), (2.603, -10.5, 1.882), (3.102, -10.5, 2.226), (3.669, -10.5, 2.441), (4.271, -10.5, 2.514), (4.872, -10.5, 2.441), (5.439, -10.5, 2.226), (5.938, -10.5, 1.882), (6.34, -10.5, 1.428), (6.622, -10.5, 0.8916), (6.767, -10.5, 0.3031), (6.767, -10.5, -0.3031), (6.592, -10.64, 0.2818), (6.592, -10.64, -0.2818), (6.388, -10.72, 0.2571), (6.388, -10.72, -0.2571), (1.92, -10.5, -0.8916), (2.201, -10.5, -1.428), (2.603, -10.5, -1.882), (3.102, -10.5, -2.226), (3.669, -10.5, -2.441), (4.271, -10.5, -2.514), (4.872, -10.5, -2.441), (5.439, -10.5, -2.226), (5.938, -10.5, -1.882), (6.34, -10.5, -1.428), (6.622, -10.5, -0.8916), (2.153, -10.72, 0.2571), (2.153, -10.72, -0.2571), (2.276, -10.72, -0.7564), (2.515, -10.72, -1.212), (2.856, -10.72, -1.597), (3.28, -10.72, -1.889), (3.76, -10.72, -2.071), (4.271, -10.72, -2.133), (4.781, -10.72, -2.071), (4.271, -10.64, -2.338), (4.83, -10.64, -2.27), (2.276, -10.72, 0.7564), (2.515, -10.72, 1.212), (2.856, -10.72, 1.597), (3.28, -10.72, 1.889), (3.76, -10.72, 2.071), (4.271, -10.72, 2.133), (4.781, -10.72, 2.071), (4.83, -10.64, 2.27), (5.357, -10.64, 2.07), (5.262, -10.72, 1.889), (5.821, -10.64, 1.75), (5.685, -10.72, 1.597), (6.195, -10.64, 1.328), (6.026, -10.72, 1.212), (6.457, -10.64, 0.8291), (6.265, -10.72, 0.7564), (6.265, -10.72, -0.7564), (6.026, -10.72, -1.212), (5.685, -10.72, -1.597), (5.262, -10.72, -1.889), (3.711, -10.64, -2.27), (3.184, -10.64, -2.07), (2.72, -10.64, -1.75), (2.346, -10.64, -1.328), (2.085, -10.64, -0.8291), (1.95, -10.64, -0.2818), (1.95, -10.64, 0.2818), (2.085, -10.64, 0.8291), (2.346, -10.64, 1.328), (2.72, -10.64, 1.75), (3.184, -10.64, 2.07), (3.711, -10.64, 2.27), (4.271, -10.64, 2.338), (5.357, -10.64, -2.07), (5.821, -10.64, -1.75), (6.195, -10.64, -1.328), (6.457, -10.64, -0.8291)], [], [(0, 1, 2), (2, 1, 3), (5, 6, 0), (0, 6, 1), (1221, 1222, 1176, 485, 1177), (197, 199, 419, 266), (14, 15, 13, 12), (18, 19, 20), (21, 22, 23), (216, 215, 801, 802, 803, 218, 217), (94, 95, 65, 63), (498, 497, 422, 421, 420), (69, 71, 70, 68), (130, 131, 54, 56), (233, 361, 360, 231, 232), (131, 132, 50, 52, 53, 55, 54), (127, 126, 136, 137), (29, 28, 30), (126, 127, 60, 62), (32, 31, 33), (77, 117, 147, 146), (878, 879, 880, 881, 882, 790, 787, 785, 783, 781, 779, 777, 775, 877), (869, 212, 211, 210, 209, 867, 868), (615, 616, 613, 612, 537, 536), (923, 921, 1068, 1069), (1035, 902, 900, 898), (109, 110, 107, 108), (39, 40, 41), (41, 42, 5), (71, 73, 72, 70), (949, 947, 1071, 1100), (12, 13, 11, 10), (489, 488, 268, 335), (157, 180, 155, 156), (517, 1, 6, 619, 624), (128, 127, 137, 138), (239, 364, 363, 237, 238), (75, 78, 77, 76, 74), (34, 33, 31, 530, 531, 35), (14, 43, 16), (16, 44, 19), (123, 124, 125, 64, 66), (19, 45, 20), (20, 46, 22), (121, 122, 123, 66, 68), (112, 113, 110, 109, 111), (97, 98, 88, 87), (95, 96, 67, 65), (525, 45, 19, 44, 524), (533, 38, 37, 532), (114, 116, 115, 113, 112), (4, 7, 2, 3), (65, 67, 66, 64), (223, 356, 355, 221, 222), (512, 515, 327, 325), (77, 78, 79), (79, 80, 81), (186, 187, 185, 48, 47), (116, 84, 85, 115), (1036, 904, 902, 1035), (61, 63, 62, 60), (337, 338, 217, 218, 219), (125, 135, 136, 126), (86, 96, 115, 85), (488, 120, 119, 118, 133, 268), (80, 83, 82, 81), (100, 99, 101), (20, 22, 21, 18), (191, 187, 189, 178), (136, 442, 36, 37, 38, 39, 41, 441, 137), (93, 94, 63, 61), (1169, 1170, 455, 452), (845, 934, 847), (178, 189, 179, 159), (115, 96, 95, 113), (1120, 1154, 1152, 1119), (1214, 1175, 1174, 1213, 1211, 1209, 1207, 1204, 1203, 1202, 1201, 1200, 1199, 1198, 1187, 1188, 1189, 1156, 1191, 1192, 1193, 1194, 1195, 1217, 1216, 1215), (736, 723, 109, 722, 734), (88, 89, 53, 51), (1125, 1052, 1122, 1124), (876, 794, 795, 818, 819, 793, 882, 881, 875), (63, 65, 64, 62), (1113, 1116, 969, 967), (92, 93, 61, 59), (93, 107, 110, 94), (313, 311, 468, 495), (739, 719, 102, 718, 741), (713, 162, 173, 712), (249, 277, 283, 247, 248), (103, 105, 92, 91), (1074, 1072, 1096, 1097), (96, 86, 69, 67), (1057, 1146, 1049, 1048, 1047), (110, 113, 95, 94), (430, 138, 137, 441, 500), (616, 516, 5, 42, 614, 613), (906, 907, 905, 904), (16, 19, 18, 17), (1070, 1071, 947, 942), (904, 1036, 982, 906), (67, 69, 68, 66), (1229, 1230, 1164, 437, 1163), (179, 190, 275, 180, 157), (622, 623, 624, 619, 618), (59, 61, 60, 58), (473, 317, 315, 496), (171, 174, 172, 168), (715, 175, 163, 714), (142, 71, 69, 86), (1057, 1056, 1058, 1059), (503, 504, 289, 287), (1223, 1224, 1158, 421, 1157), (1178, 484, 483, 482), (241, 365, 364, 239, 240), (118, 119, 72, 74, 76), (190, 179, 189, 188), (146, 149, 145), (145, 149, 150), (145, 150, 144), (144, 150, 151), (101, 103, 91, 90), (850, 1006, 852), (925, 923, 1069, 1081), (182, 183, 181, 175), (1108, 1107, 1112, 1109, 965, 963), (90, 55, 53, 89, 100, 101), (130, 129, 139, 140), (507, 508, 506, 454), (1056, 1046, 1055, 1143), (76, 77, 146, 145), (1182, 1197, 1196, 1181, 470), (177, 191, 178, 161), (617, 618, 616, 615, 536, 744, 745, 686, 535), (820, 798, 1028), (524, 44, 16, 43, 523), (1036, 981, 780, 980, 982), (338, 339, 216, 217), (163, 176, 177), (117, 77, 79, 81), (435, 21, 23, 24, 436, 429, 434), (714, 163, 162, 713), (183, 87, 49), (183, 49, 184), (184, 49, 48), (184, 48, 185), (125, 126, 62, 64), (1222, 1223, 1157, 487, 1176), (522, 12, 10, 521), (716, 182, 175, 715), (185, 192, 184), (102, 103, 101, 99), (184, 181, 183), (1226, 1227, 1161, 433, 1160), (204, 205, 203, 202), (990, 1037, 988, 989), (205, 204, 206), (205, 206, 207), (208, 209, 210), (510, 461, 305, 303), (91, 92, 59, 57), (211, 212, 213), (28, 29, 27, 528, 529), (712, 173, 169, 711), (193, 867, 209, 208, 194, 196, 195, 866), (256, 272, 273, 254, 255), (970, 979, 971, 776), (254, 273, 274, 252, 253), (219, 218, 220), (221, 220, 222), (250, 275, 277, 249), (223, 222, 224), (225, 224, 226), (227, 226, 228), (246, 368, 367, 244, 245), (229, 228, 230), (798, 820, 799, 797, 796), (231, 230, 232), (243, 366, 365, 241, 242), (233, 232, 234), (520, 8, 4, 519), (235, 234, 236), (237, 236, 238), (237, 363, 362, 235, 236), (239, 238, 240), (235, 362, 361, 233, 234), (426, 499, 498, 420), (231, 360, 359, 229, 230), (465, 309, 307, 462), (911, 909, 1145, 1144), (227, 358, 357, 225, 226), (848, 936, 850), (225, 357, 356, 223, 224), (470, 475, 471, 493), (795, 251, 250, 249, 248, 816, 818), (221, 355, 337, 219, 220), (252, 251, 253), (254, 253, 255), (229, 359, 358, 227, 228), (256, 255, 257), (339, 340, 214, 215, 216), (258, 257, 259), (258, 259, 260), (260, 259, 261), (260, 261, 262), (262, 261, 263), (262, 263, 264), (871, 265, 266, 264, 263), (268, 133, 269), (270, 143, 152), (270, 152, 271), (1109, 1113, 967, 965), (273, 154, 274), (526, 24, 23, 675, 585), (97, 182, 716, 748, 746), (275, 155, 180), (188, 276, 190), (190, 276, 277), (190, 277, 275), (276, 188, 278), (278, 188, 186), (278, 186, 47), (279, 280, 47), (47, 280, 281), (47, 281, 278), (678, 679, 585, 675, 674), (285, 279, 47, 48, 132, 131, 130, 140, 141, 431, 432), (280, 279, 284), (284, 279, 285), (284, 285, 286), (286, 285, 287), (286, 287, 288), (288, 287, 289), (288, 289, 290), (290, 289, 291), (290, 291, 292), (292, 291, 293), (292, 293, 294), (294, 293, 295), (294, 295, 296), (296, 295, 297), (296, 297, 298), (298, 297, 299), (298, 299, 300), (300, 299, 301), (300, 301, 302), (302, 301, 303), (302, 303, 304), (304, 303, 305), (304, 305, 306), (306, 305, 307), (306, 307, 308), (308, 307, 309), (308, 309, 310), (310, 309, 311), (310, 311, 312), (312, 311, 313), (312, 313, 314), (314, 313, 315), (314, 315, 316), (316, 315, 317), (316, 317, 318), (318, 317, 319), (318, 319, 320), (320, 319, 321), (320, 321, 322), (322, 321, 323), (322, 323, 324), (324, 323, 325), (324, 325, 326), (326, 325, 327), (326, 327, 328), (328, 327, 329), (328, 329, 204), (204, 329, 206), (205, 207, 330), (330, 207, 331), (330, 331, 332), (332, 331, 333), (332, 333, 334), (334, 333, 335), (334, 335, 336), (336, 335, 268), (336, 268, 269), (1171, 457, 455, 1170), (355, 356, 379, 378), (580, 596, 582, 581), (698, 555, 556, 697), (597, 598, 587, 586), (668, 669, 664, 663), (637, 638, 633, 632), (390, 391, 405, 404), (966, 968, 1045, 1043), (1230, 1203, 1204, 1205), (991, 994, 954, 956), (625, 626, 621, 620), (87, 88, 51, 49), (1207, 1209, 1208, 1206), (648, 649, 644, 643), (1147, 1146, 1057, 1059), (508, 459, 509, 506), (1096, 1072, 1070, 1091), (956, 958, 990, 991), (667, 668, 663, 662, 661, 666), (1053, 1054, 1052, 1051), (258, 406, 272, 256, 257), (934, 1007, 932, 933), (681, 682, 678, 677), (283, 277, 276, 282), (828, 831, 829, 826, 821, 800, 799, 823, 825), (772, 773, 736, 735), (1133, 1131, 1134, 1135), (357, 358, 381, 380), (993, 996, 994, 991), (763, 764, 766, 765), (1007, 1009, 1008, 932), (270, 409, 336, 269), (397, 398, 298, 300), (262, 264, 417, 414), (1009, 1011, 1010, 1008), (1233, 1234, 1214, 1215), (1091, 941, 945, 1090), (770, 771, 773, 772), (198, 199, 197, 196), (955, 1132, 1130, 957), (636, 637, 632, 631), (1024, 1026, 1025, 1023), (1192, 1191, 1220, 1219), (1138, 1140, 1137, 1064), (661, 662, 657, 656), (603, 604, 599, 598), (1132, 1134, 1131, 1129), (605, 606, 601, 600), (704, 543, 545, 703), (662, 663, 658, 657), (960, 962, 1039, 1037), (689, 751, 753, 690), (466, 469, 467, 464), (1174, 1175, 1173, 1172), (1025, 1027, 912, 914), (627, 628, 623, 622), (403, 404, 286, 288), (620, 621, 622, 618, 617), (270, 271, 407), (885, 886, 814, 813, 812, 811, 810, 809, 808, 841, 844, 884), (1090, 945, 943, 1151), (563, 564, 562, 561), (679, 583, 584, 585), (609, 610, 605, 604), (501, 502, 432, 431), (737, 733, 739, 738), (588, 580, 579, 578), (527, 25, 24, 526), (696, 558, 560, 695), (507, 454, 451, 505), (460, 459, 463), (897, 1054, 1053, 895), (497, 498, 491, 492), (653, 654, 649, 648), (492, 491, 331, 207), (840, 838, 1011), (973, 972, 974, 796), (511, 480, 482, 483), (478, 481, 323, 321), (430, 140, 139, 138), (529, 595, 592, 530), (1201, 1202, 1229, 1228), (448, 451, 295, 293), (49, 51, 53, 52, 50), (293, 291, 447, 448), (503, 287, 285, 432), (509, 510, 303, 301), (474, 319, 317, 473), (1183, 1231, 1197, 1182, 469), (291, 289, 504, 447), (297, 295, 451, 454), (301, 299, 506, 509), (478, 321, 319, 474), (307, 305, 461, 462), (311, 309, 465, 468), (151, 153, 152, 143), (741, 718, 99, 717, 743), (315, 313, 495, 496), (476, 472, 471, 475), (1129, 1131, 1101, 1102), (508, 458, 463, 459), (519, 4, 3, 518), (252, 274, 155, 275, 250, 251), (513, 511, 483, 484), (685, 582, 596, 595), (1020, 1029, 1018, 1019, 827), (978, 981, 979, 778), (73, 71, 142, 83, 80), (192, 185, 187, 191), (1120, 1123, 1121, 1154), (104, 105, 103, 102), (18, 437, 438), (534, 40, 39, 38, 533), (801, 215, 214, 213, 212, 869), (771, 725, 112, 724, 773), (129, 130, 56, 58), (171, 168, 167, 170), (1117, 1115, 1112, 1107, 1111, 1114), (1086, 1148, 1083, 1085), (57, 59, 58, 56), (469, 494, 467), (442, 32, 33, 34, 35, 36), (613, 614, 611, 610, 609), (345, 198, 196, 194), (655, 656, 651, 650), (831, 834, 836, 839, 843, 841, 837, 832, 829), (1010, 1012, 926, 928), (544, 545, 543, 542), (1072, 1073, 1071, 1070), (673, 674, 671, 670, 557, 556), (206, 424, 492, 207), (456, 455, 457), (505, 453, 455, 456), (381, 382, 396, 395), (334, 336, 409, 410), (1184, 1185, 1233, 1232), (748, 716, 715, 750), (472, 477, 473, 496), (1083, 1148, 1081, 1069), (694, 562, 564, 693), (452, 450, 446, 449), (446, 445, 449), (470, 493, 494, 469), (414, 417, 415, 412), (106, 108, 107, 105, 104), (1040, 1042, 984, 985), (419, 199, 201, 418), (423, 486, 487), (505, 451, 448, 453), (694, 761, 763, 695), (514, 486, 515, 512), (618, 619, 6, 5, 516, 616), (428, 427, 433), (444, 502, 501, 443), (475, 479, 476), (816, 248, 247, 246, 245, 815), (395, 396, 302, 304), (1073, 1099, 1100, 1071), (915, 913, 1142, 1140), (515, 425, 329, 327), (457, 507, 505, 456), (542, 597, 586, 544), (55, 57, 56, 54), (90, 91, 57, 55), (167, 168, 154, 273, 272, 271, 152, 153, 166), (1029, 1020, 1030, 1016), (848, 847, 935), (439, 0, 2, 438, 437), (175, 181, 176, 163), (793, 819, 817, 888, 887, 857, 859, 862, 792, 790, 882), (118, 76, 145, 144), (99, 100, 89, 88, 98), (521, 10, 8, 520), (361, 362, 385, 384), (693, 759, 761, 694), (649, 522, 521, 644), (1208, 1210, 1168, 1167), (1039, 1041, 1040, 1038), (1087, 1092, 1088, 1149), (610, 611, 606, 605), (1013, 1015, 1014, 1012), (743, 717, 98, 744, 536, 537, 707, 742), (701, 735, 730, 702), (584, 527, 526, 585), (652, 653, 648, 647), (372, 373, 350, 349), (1045, 903, 905, 1044), (494, 465, 462, 467), (540, 602, 597, 542), (643, 644, 639, 638), (487, 421, 422, 423), (1153, 1121, 1122, 1155), (575, 576, 574, 573), (687, 747, 749, 688), (704, 737, 738, 705), (559, 560, 558, 665, 660), (767, 727, 726, 769), (761, 762, 764, 763), (1113, 1109, 1112, 1115, 1152), (369, 392, 310, 312), (1149, 1088, 1150, 1084), (995, 998, 996, 993), (758, 711, 710, 760), (739, 733, 720, 719), (386, 387, 401, 400), (341, 342, 211, 213), (1011, 1013, 1012, 1010), (518, 3, 1, 517), (989, 993, 991, 990), (628, 629, 624, 623), (127, 128, 138, 139, 129, 58, 60), (391, 282, 281, 405), (937, 938, 936, 935), (654, 523, 522, 649), (382, 383, 397, 396), (617, 535, 576, 575, 620), (461, 510, 460, 464), (951, 1135, 1134, 953), (1128, 1130, 1127, 1105), (594, 579, 684, 683), (1082, 1080, 1067, 1066, 1065, 1079), (927, 925, 1081, 1084), (760, 710, 709, 762), (1194, 1193, 1218, 1196), (971, 979, 1033, 1032), (160, 174, 173, 162, 161), (790, 792, 864, 986, 985, 984, 791, 789), (998, 1001, 999, 996), (1154, 1121, 1153, 1116), (424, 425, 423, 422), (756, 712, 711, 758), (976, 1031, 890, 908), (629, 518, 517, 624), (328, 204, 202, 377), (318, 320, 373, 372), (1042, 1044, 983, 984), (684, 581, 682, 681), (439, 443, 500, 441, 41, 440), (563, 650, 645, 565), (1043, 1045, 1044, 1042), (1012, 1014, 924, 926), (586, 587, 578, 577), (378, 379, 393, 392), (172, 158, 157, 156, 155, 274, 154, 168), (639, 520, 519, 634), (1184, 1232, 1231, 1183, 466), (949, 1100, 1135, 951), (953, 1134, 1132, 955), (17, 18, 438, 2, 7, 9, 11, 13, 15), (1189, 1188, 1223, 1222), (901, 903, 1045, 968), (762, 709, 708, 764), (1210, 1212, 1169, 1168), (546, 547, 545, 544), (757, 758, 760, 759), (356, 357, 380, 379), (929, 927, 1084, 1150), (422, 497, 492, 424), (1125, 1050, 1051, 1052), (571, 572, 570, 569), (987, 992, 989, 988), (385, 386, 400, 399), (607, 608, 603, 602), (962, 964, 1041, 1039), (699, 770, 772, 700), (452, 455, 453, 450), (644, 521, 520, 639), (591, 593, 592, 590), (589, 591, 590, 588), (571, 630, 625, 573), (496, 495, 471, 472), (1139, 1137, 1140, 1142), (565, 566, 564, 563), (939, 940, 938, 937), (351, 352, 343, 342), (354, 200, 198, 345), (601, 532, 531, 593), (759, 760, 762, 761), (337, 355, 378, 346), (445, 503, 432, 502), (365, 366, 389, 388), (582, 685, 584, 583), (548, 594, 683, 550), (631, 632, 627, 626), (1080, 1083, 1069, 1068, 1067), (454, 506, 299, 297), (544, 586, 577, 546), (1135, 1100, 1099, 1133), (1198, 1199, 1226, 1225), (1155, 1122, 1052, 1054), (320, 322, 374, 373), (1004, 1006, 1005, 1003), (1094, 1096, 1091, 1090), (1106, 1111, 1107, 1108, 1126), (1034, 1035, 898, 896), (554, 555, 553, 552), (1209, 1211, 1210, 1208), (688, 749, 751, 689), (412, 415, 413, 410), (737, 731, 732, 733), (749, 750, 752, 751), (413, 416, 330, 332), (870, 871, 872, 873, 874, 875, 881, 880, 879, 878, 865), (349, 350, 341, 340), (488, 428, 429, 122, 121, 120), (1027, 977, 910, 912), (740, 741, 743, 742), (1204, 1207, 1206, 1205), (988, 1038, 986, 987), (573, 574, 572, 571), (552, 680, 676, 554), (695, 560, 562, 694), (1014, 1016, 922, 924), (1199, 1200, 1227, 1226), (944, 939, 937, 933), (933, 937, 935, 934), (1023, 1025, 914, 916), (1128, 1105, 1106, 1126), (931, 944, 933, 932), (312, 314, 370, 369), (693, 564, 566, 692), (942, 941, 1091, 1070), (1145, 1143, 1141, 1144), (1187, 1198, 1225, 1224), (600, 601, 593, 591), (450, 453, 448, 447), (992, 995, 993, 989), (417, 419, 418, 415), (734, 722, 721, 732), (854, 852, 1004), (665, 666, 661, 660), (647, 648, 643, 642), (260, 262, 414, 411), (495, 468, 493, 471), (690, 753, 755, 691), (1006, 936, 938, 1005), (81, 708, 117), (117, 708, 709), (117, 709, 147), (147, 709, 710), (147, 710, 148), (148, 710, 711), (148, 711, 164), (164, 711, 169), (8, 9, 7, 4), (160, 158, 172, 174), (1228, 1229, 1163, 435, 1162), (98, 97, 746, 745, 744), (98, 717, 99), (99, 718, 102), (102, 719, 104), (104, 719, 720), (104, 720, 106), (106, 720, 721), (106, 721, 108), (108, 721, 722), (108, 722, 109), (182, 97, 87, 183), (109, 723, 111), (111, 724, 112), (112, 725, 114), (114, 726, 116), (116, 726, 727), (116, 727, 84), (84, 727, 728), (84, 728, 82), (82, 728, 729), (82, 729, 81), (81, 729, 708), (611, 534, 533, 606), (602, 603, 598, 597), (409, 270, 407, 408), (322, 324, 375, 374), (377, 202, 200, 354), (702, 547, 549, 701), (684, 579, 580, 581), (1231, 1232, 1216, 1217), (360, 361, 384, 383), (890, 1031, 1032, 892, 891, 889), (728, 727, 767, 769, 768, 698, 697, 556, 557), (706, 539, 541, 705), (598, 599, 589, 587), (394, 395, 304, 306), (314, 316, 371, 370), (567, 568, 566, 565), (641, 642, 637, 636), (1212, 1172, 1170, 1169), (559, 660, 655, 561), (1016, 1030, 920, 922), (634, 519, 518, 629), (400, 401, 292, 294), (664, 525, 524, 659), (1026, 1028, 1027, 1025), (410, 413, 332, 334), (979, 981, 1034, 1033), (416, 203, 205, 330), (595, 529, 528, 685), (703, 731, 737, 704), (918, 1022, 1023, 916), (1193, 1192, 1219, 1218), (1030, 1020, 1021, 1022), (1114, 1111, 1106, 1110), (1033, 1034, 896, 894), (700, 551, 553, 699), (932, 1008, 930, 931), (1213, 1174, 1172, 1212), (869, 868, 867, 866, 865, 878, 877, 883, 800, 821, 801), (514, 512, 481, 513), (651, 652, 647, 646), (689, 572, 574, 688), (1191, 1190, 1221, 1220), (682, 581, 582, 583), (606, 533, 532, 601), (1029, 1016, 1014, 1015), (775, 776, 774, 796, 797), (776, 775, 777), (776, 777, 778), (778, 777, 779), (778, 779, 780), (780, 779, 781), (780, 781, 782), (782, 781, 783), (782, 783, 784), (784, 783, 785), (784, 785, 786), (786, 785, 787), (870, 267, 865, 195, 196, 197, 266, 265), (787, 790, 789, 788, 786), (159, 179, 157, 158), (795, 794, 251), (891, 1059, 1058, 889), (1032, 1033, 894, 892), (443, 501, 500), (532, 37, 36, 35, 531), (218, 803, 220), (220, 803, 804), (220, 804, 222), (222, 804, 805), (222, 805, 224), (224, 805, 806), (224, 806, 226), (226, 806, 807), (226, 807, 228), (228, 807, 808), (228, 808, 230), (230, 808, 809), (230, 809, 232), (232, 809, 810), (232, 810, 234), (234, 810, 811), (234, 811, 236), (236, 811, 812), (236, 812, 238), (238, 812, 813), (238, 813, 240), (491, 490, 333, 331), (814, 242, 241, 240, 813), (148, 149, 146, 147), (899, 1155, 1054, 897), (550, 683, 680, 552), (633, 634, 629, 628), (465, 494, 493, 468), (959, 1128, 1126, 961), (820, 822, 824, 823, 799), (374, 375, 352, 351), (166, 150, 149, 165), (823, 824, 825), (1185, 1186, 1234, 1233), (427, 489, 490, 499), (824, 827, 825), (825, 827, 828), (176, 192, 191, 177), (1172, 1173, 1171, 1170), (827, 830, 828), (828, 830, 831), (485, 487, 486, 514), (698, 768, 770, 699), (830, 833, 831), (831, 833, 834), (833, 835, 834), (834, 835, 836), (835, 838, 836), (836, 838, 839), (371, 372, 349, 348), (842, 843, 839, 838, 840), (640, 641, 636, 635), (682, 583, 679, 678), (843, 842, 845, 847, 846), (856, 854, 1002), (848, 850, 849, 846, 847), (849, 850, 851), (851, 850, 852), (851, 852, 853), (853, 852, 854), (853, 854, 855), (855, 854, 856), (855, 856, 857), (857, 856, 858), (857, 858, 859), (78, 75, 73, 80, 79), (861, 862, 859, 858, 860), (195, 865, 866), (193, 866, 867), (865, 267, 870), (870, 265, 871), (871, 263, 872), (872, 263, 261), (872, 261, 873), (873, 261, 259), (873, 259, 874), (874, 259, 257), (874, 257, 875), (875, 257, 255), (875, 255, 876), (876, 255, 253), (876, 253, 794), (794, 253, 251), (523, 43, 14, 12, 522), (364, 365, 388, 387), (958, 960, 1037, 990), (1196, 1197, 1195, 1194), (258, 260, 411, 406), (132, 48, 49, 50), (686, 745, 747, 687), (1234, 1173, 1175, 1214), (660, 661, 656, 655), (1200, 1201, 1228, 1227), (163, 177, 161, 162), (797, 799, 800, 883, 877, 775), (626, 627, 622, 621), (324, 326, 376, 375), (200, 201, 199, 198), (792, 862, 861, 863, 864), (612, 613, 609, 608, 607), (16, 17, 15, 14), (888, 817, 819, 818, 816, 815, 814, 886, 887), (398, 399, 296, 298), (426, 433, 427, 499), (405, 281, 280, 284), (352, 353, 344, 343), (540, 541, 539, 538), (642, 643, 638, 637), (587, 589, 588, 578), (1053, 1051, 1146, 1147), (561, 562, 560, 559), (1097, 1096, 1094, 1095), (650, 651, 646, 645), (891, 892, 893), (893, 892, 894), (893, 894, 895), (895, 894, 896), (895, 896, 897), (897, 896, 898), (897, 898, 899), (899, 898, 900), (458, 508, 507, 457), (479, 482, 480, 477), (150, 166, 153, 151), (46, 20, 45, 525, 664, 669), (907, 906, 786), (907, 786, 788), (890, 889, 908), (908, 889, 909), (908, 909, 910), (910, 909, 911), (910, 911, 912), (912, 911, 913), (912, 913, 914), (914, 913, 915), (914, 915, 916), (916, 915, 917), (916, 917, 918), (918, 917, 919), (918, 919, 920), (920, 919, 921), (920, 921, 922), (922, 921, 923), (922, 923, 924), (924, 923, 925), (924, 925, 926), (926, 925, 927), (926, 927, 928), (928, 927, 929), (928, 929, 930), (326, 328, 377, 376), (732, 721, 720, 733), (934, 935, 847), (848, 935, 936), (940, 939, 941), (940, 941, 942), (931, 943, 944), (1231, 1217, 1195, 1197), (943, 945, 944), (944, 945, 939), (945, 941, 939), (940, 942, 946), (946, 942, 947), (946, 947, 948), (948, 947, 949), (948, 949, 950), (950, 949, 951), (950, 951, 952), (952, 951, 953), (952, 953, 954), (954, 953, 955), (954, 955, 956), (956, 955, 957), (956, 957, 958), (958, 957, 959), (958, 959, 960), (960, 959, 961), (960, 961, 962), (962, 961, 963), (962, 963, 964), (964, 963, 965), (964, 965, 966), (966, 965, 967), (966, 967, 968), (968, 967, 969), (968, 969, 901), (778, 970, 776), (164, 165, 149, 148), (972, 774, 776, 971, 1032, 1031), (244, 367, 366, 243), (774, 972, 973), (774, 973, 796), (796, 974, 975), (538, 607, 602, 540), (780, 978, 778), (5, 0, 439, 440, 41), (778, 979, 970), (782, 980, 780), (160, 161, 178, 159, 158), (780, 981, 978), (980, 782, 982), (982, 782, 784), (982, 784, 906), (906, 784, 786), (907, 788, 983), (983, 788, 789), (983, 789, 984), (984, 789, 791), (765, 766, 729, 728, 557, 670, 671, 667, 666, 665, 558, 696), (986, 864, 987), (415, 418, 416, 413), (695, 763, 765, 696), (431, 141, 140, 430, 500, 501), (347, 348, 339, 338), (864, 863, 987), (987, 863, 992), (342, 343, 210, 211), (1186, 1171, 1173, 1234), (863, 861, 992), (992, 861, 995), (943, 931, 930, 929, 1150, 1151), (861, 860, 995), (995, 860, 998), (730, 734, 732, 731), (380, 381, 395, 394), (860, 858, 998), (998, 858, 1001), (999, 1001, 1002), (751, 752, 754, 753), (858, 856, 1001), (1001, 856, 1002), (31, 32, 30, 28, 529, 530), (1002, 854, 1004), (511, 478, 474, 480), (1004, 852, 1006), (683, 684, 681, 680), (1006, 850, 936), (796, 975, 798), (934, 845, 1007), (840, 1009, 842), (1007, 842, 1009), (820, 1026, 822), (1009, 840, 1011), (999, 1002, 1000, 997), (824, 822, 1024), (1011, 838, 1013), (671, 672, 22, 46, 669, 668, 667), (135, 134, 436, 24, 25, 26, 27, 29, 30, 32, 442, 136), (1013, 835, 1015), (663, 664, 659, 658), (646, 647, 642, 641), (269, 133, 118, 144, 151, 143, 270), (1017, 835, 833), (1017, 833, 1018), (1018, 833, 830), (1018, 830, 1019), (1019, 830, 827), (1029, 1015, 835, 1017, 1018), (1020, 827, 1021), (561, 655, 650, 563), (838, 835, 1013), (1021, 824, 1024), (701, 549, 551, 700), (824, 1021, 827), (1024, 822, 1026), (692, 566, 568, 691), (1026, 820, 1028), (376, 377, 354, 353), (845, 842, 1007), (1028, 798, 975), (169, 170, 165, 164), (1153, 1155, 899, 900, 901, 969, 1116), (961, 1126, 1108, 963), (964, 966, 1043, 1041), (550, 551, 549, 548), (546, 577, 594, 548), (706, 740, 742, 707), (485, 514, 513, 484), (902, 903, 901, 900), (707, 537, 539, 706), (567, 640, 635, 569), (392, 393, 308, 310), (703, 702, 730, 731), (904, 905, 903, 902), (569, 635, 630, 571), (996, 999, 997, 994), (466, 464, 460, 463), (363, 364, 387, 386), (1038, 1040, 985, 986), (445, 446, 504, 503), (1005, 938, 940, 946), (680, 681, 677, 676), (594, 577, 578, 579), (677, 678, 674, 673, 676), (1058, 1056, 1143, 1145), (1046, 1047, 1048), (1075, 1073, 1072, 1074, 1076), (1048, 1049, 1050), (188, 189, 187, 186), (1041, 1043, 1042, 1040), (705, 541, 543, 704), (401, 402, 290, 292), (909, 889, 1058, 1145), (1099, 1073, 1075, 1077), (1037, 1039, 1038, 988), (367, 368, 391, 390), (997, 1000, 950, 952), (242, 814, 815, 245, 244, 243), (893, 895, 1053, 1147), (1060, 1055, 1061), (1093, 1089, 1088, 1092), (1149, 1148, 1086, 1087), (511, 513, 481, 478), (1227, 1228, 1162, 434, 1161), (692, 757, 759, 693), (396, 397, 300, 302), (657, 658, 653, 652), (375, 376, 353, 352), (1103, 1127, 1129, 1102), (1075, 1076, 1077), (1062, 1078, 1063), (723, 736, 773, 724, 111), (402, 403, 288, 290), (768, 769, 771, 770), (373, 374, 351, 350), (1078, 1082, 1079), (408, 412, 410, 409), (752, 714, 713, 754), (738, 739, 741, 740), (994, 997, 952, 954), (1119, 1152, 1115, 1117, 1118), (1086, 1085, 1087), (1105, 1127, 1103, 1104), (1077, 1098, 1133, 1099), (368, 283, 282, 391), (418, 201, 203, 416), (379, 380, 394, 393), (1092, 1095, 1093), (1131, 1133, 1098, 1101), (599, 600, 591, 589), (1056, 1057, 1047, 1046), (1074, 1097, 1076), (1146, 1051, 1050, 1049), (974, 972, 1031, 976), (393, 394, 306, 308), (73, 75, 74, 72), (1141, 1143, 1055, 1060), (1101, 1098, 1102), (1124, 1122, 1121, 1123), (437, 18, 21, 435), (957, 1130, 1128, 959), (688, 574, 576, 687), (264, 266, 419, 417), (202, 203, 201, 200), (604, 605, 600, 599), (908, 910, 977, 976), (769, 726, 114, 725, 771), (1138, 1136, 919, 917), (554, 676, 673, 556, 555), (915, 1140, 1138, 917), (913, 911, 1144, 1142), (891, 893, 1147, 1059), (1103, 1110, 1104), (1079, 1065, 1064, 1063, 1078), (705, 738, 740, 706), (490, 489, 335, 333), (1021, 1024, 1023, 1022), (1000, 1003, 948, 950), (1085, 1083, 1080, 1082), (165, 170, 167, 166), (569, 570, 568, 567), (645, 646, 641, 640), (674, 675, 23, 22, 672, 671), (1117, 1114, 1118), (1106, 1105, 1104, 1110), (1119, 1118, 1120), (1064, 1137, 1062, 1063), (632, 633, 628, 627), (446, 450, 447, 504), (1139, 1141, 1060, 1061), (1148, 1149, 1084, 1081), (1123, 1125, 1124), (1095, 1094, 1089, 1093), (537, 612, 607, 538, 539), (464, 467, 462, 461), (1003, 1005, 946, 948), (346, 378, 392, 369), (384, 385, 399, 398), (703, 545, 547, 702), (690, 570, 572, 689), (754, 713, 712, 756), (750, 715, 714, 752), (83, 142, 86, 85, 84, 82), (1202, 1203, 1230, 1229), (573, 625, 620, 575), (656, 657, 652, 651), (745, 746, 748, 747), (348, 349, 340, 339), (316, 318, 372, 371), (1151, 1150, 1088, 1089), (659, 524, 523, 654), (353, 354, 345, 344), (595, 596, 590, 592), (855, 857, 887, 886, 885, 884, 844, 841, 843, 846, 849, 851, 853), (329, 425, 424, 206), (350, 351, 342, 341), (658, 659, 654, 653), (171, 170, 169, 173, 174), (362, 363, 386, 385), (1190, 1189, 1222, 1221), (477, 472, 476, 479), (428, 488, 489, 427), (340, 341, 213, 214), (764, 708, 729, 766), (753, 754, 756, 755), (399, 400, 294, 296), (387, 388, 402, 401), (383, 384, 398, 397), (407, 271, 272, 406), (1002, 1004, 1003, 1000), (608, 609, 604, 603), (981, 1036, 1035, 1034), (344, 345, 194, 208), (542, 543, 541, 540), (1064, 1065, 1066, 1136, 1138), (685, 528, 527, 584), (1044, 905, 907, 983), (358, 359, 382, 381), (406, 411, 408, 407), (346, 347, 338, 337), (1141, 1139, 1142, 1144), (1120, 1118, 1114, 1110, 1103, 1102, 1098, 1077, 1076, 1097, 1095, 1092, 1087, 1085, 1082, 1078, 1062, 1061, 1055, 1046, 1048, 1050, 1125, 1123), (1090, 1151, 1089, 1094), (735, 736, 734, 730), (1132, 1129, 1127, 1130), (593, 531, 530, 592), (691, 755, 757, 692), (630, 631, 626, 625), (638, 639, 634, 633), (411, 414, 412, 408), (487, 1157, 421), (421, 1158, 420), (10, 11, 9, 8), (420, 1159, 426), (426, 1160, 433), (1220, 1221, 1177, 484, 1178), (433, 1161, 434), (1219, 1220, 1178, 482, 1179), (434, 1162, 435), (1218, 1219, 1179, 479, 1180), (435, 1163, 437), (1196, 1218, 1180, 475, 1181), (437, 1164, 439), (439, 1165, 443), (443, 1166, 444), (481, 512, 325, 323), (444, 1167, 449), (449, 1167, 1168), (449, 1168, 452), (452, 1168, 1169), (457, 1171, 1186, 458), (282, 276, 278, 281), (528, 27, 26, 25, 527), (1224, 1225, 1159, 420, 1158), (1176, 487, 485), (1225, 1226, 1160, 426, 1159), (1177, 485, 484), (181, 184, 192, 176), (1179, 482, 479), (1180, 479, 475), (247, 283, 368, 246), (1181, 475, 470), (1230, 1205, 1165, 439, 1164), (1182, 470, 469), (1165, 1205, 1206, 1166, 443), (1183, 469, 466), (1206, 1208, 1167, 444, 1166), (1184, 466, 463), (1184, 463, 1185), (1185, 463, 458), (1185, 458, 1186), (1211, 1213, 1212, 1210), (1189, 1190, 1191, 1156), (122, 429, 436, 134, 124, 123), (1232, 1233, 1215, 1216), (343, 344, 208, 210), (359, 360, 383, 382), (515, 486, 423, 425), (691, 568, 570, 690), (366, 367, 390, 389), (105, 107, 93, 92), (120, 121, 68, 70, 72, 119), (687, 576, 535, 686), (369, 370, 347, 346), (125, 124, 134, 135), (596, 580, 588, 590), (388, 389, 403, 402), (976, 977, 975, 974), (1062, 1137, 1139, 1061), (1152, 1154, 1116, 1113), (699, 553, 555, 698), (404, 405, 284, 286), (444, 449, 445, 502), (548, 549, 547, 546), (389, 390, 404, 403), (490, 491, 498, 499), (370, 371, 348, 347), (1008, 1010, 928, 930), (920, 1030, 1022, 918), (565, 645, 640, 567), (1188, 1187, 1224, 1223), (772, 735, 701, 700), (552, 553, 551, 550), (635, 636, 631, 630), (1028, 975, 977, 1027), (826, 829, 832, 837, 841, 808, 807, 806, 805, 804, 803, 802, 801, 821), (460, 510, 509, 459), (747, 748, 750, 749), (42, 41, 40, 534, 611, 614), (755, 756, 758, 757), (477, 480, 474, 473), (429, 428, 433, 434), (921, 919, 1136, 1066, 1067, 1068)])
me_mug.use_remesh_preserve_volume = False
me_mug.use_remesh_preserve_attributes = False
me_mug.use_mirror_vertex_groups = False
me_mug.update()

# ---- objects
ob_mug = bpy.data.objects.new('Mug', me_mug)

# ---- transforms, parenting, visibility, modifiers, constraints
ob_mug.location = (-0.2317, -0.02485, 0.4054)
ob_mug.rotation_euler = (1.658, -0.0, 0.0)
ob_mug.scale = (0.05257, 0.05257, 0.05257)
ob_mug.lineart.crease_threshold = 0.0

# ---- collection membership
col_collection_1.objects.link(ob_mug)

# ---- scene / render settings (as saved in the file)
scene.frame_start = 1; scene.frame_end = 250; scene.frame_set(1)
scene.render.engine = 'BLENDER_EEVEE_NEXT'
scene.render.resolution_percentage = 50
scene.render.dither_intensity = 0.0
scene.cycles.use_denoising = False
scene.cycles.samples = 128
scene.cycles.sampling_pattern = 'TABULATED_SOBOL'
scene.cycles.use_adaptive_sampling = False
scene.cycles.use_light_tree = False
scene.cycles.blur_glossy = 0.0
scene.cycles.sample_clamp_indirect = 0.0
scene.view_settings.view_transform = 'Standard'
bpy.context.view_layer.update()

# ---- added for rendering (the .blend has no active camera and no usable light): camera, sun
cam_auto = bpy.data.cameras.new('AutoCamera')
cam_auto.lens = 50.0
cam_auto.sensor_width = 36.0
cam_auto.clip_end = 1000.0
ob_auto_camera = bpy.data.objects.new('AutoCamera', cam_auto)
scene.collection.objects.link(ob_auto_camera)
ob_auto_camera.location = (1.08791, -1.39787, 1.01356)
ob_auto_camera.rotation_euler = (1.09748, -7.21219e-08, 0.694738)
scene.camera = ob_auto_camera
light_auto_sun = bpy.data.lights.new('AutoSun', 'SUN')
light_auto_sun.energy = 3.0
light_auto_sun.angle = 0.0523599
ob_auto_sun = bpy.data.objects.new('AutoSun', light_auto_sun)
scene.collection.objects.link(ob_auto_sun)
ob_auto_sun.rotation_euler = (0.872665, 0.174533, 0.523599)
bpy.context.view_layer.update()

